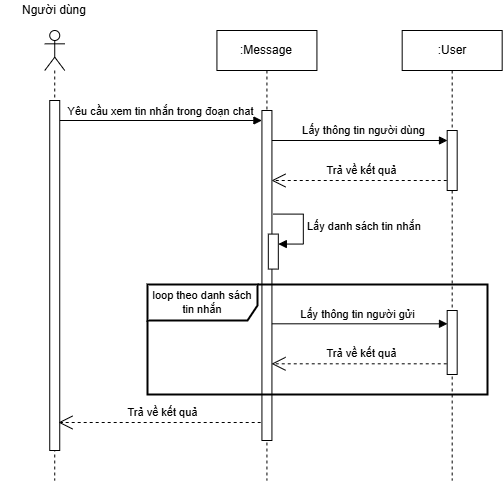

The diagram above was exported from draw.io. Its source (the exported page's mxGraphModel, read from the mxfile embedded in the PNG):
<mxGraphModel dx="614" dy="1161" grid="0" gridSize="10" guides="1" tooltips="1" connect="1" arrows="1" fold="1" page="0" pageScale="1" pageWidth="827" pageHeight="1169" math="0" shadow="0">
  <root>
    <mxCell id="0" />
    <mxCell id="1" parent="0" />
    <mxCell id="FbAomOPEEelpe8Ici1vI-1" value="Yêu cầu xem tin nhắn trong đoạn chat" style="html=1;verticalAlign=bottom;endArrow=block;curved=0;rounded=0;" parent="1" target="FbAomOPEEelpe8Ici1vI-6" edge="1">
      <mxGeometry width="80" relative="1" as="geometry">
        <mxPoint x="112.23999999999995" y="-400" as="sourcePoint" />
        <mxPoint x="277.23999999999995" y="-400" as="targetPoint" />
      </mxGeometry>
    </mxCell>
    <mxCell id="FbAomOPEEelpe8Ici1vI-2" value="&lt;div&gt;&lt;br&gt;&lt;/div&gt;" style="shape=umlLifeline;perimeter=lifelinePerimeter;whiteSpace=wrap;html=1;container=1;dropTarget=0;collapsible=0;recursiveResize=0;outlineConnect=0;portConstraint=eastwest;newEdgeStyle={&quot;curved&quot;:0,&quot;rounded&quot;:0};participant=umlActor;" parent="1" vertex="1">
      <mxGeometry x="97.24" y="-490" width="20" height="450" as="geometry" />
    </mxCell>
    <mxCell id="FbAomOPEEelpe8Ici1vI-3" value="" style="html=1;points=[[0,0,0,0,5],[0,1,0,0,-5],[1,0,0,0,5],[1,1,0,0,-5]];perimeter=orthogonalPerimeter;outlineConnect=0;targetShapes=umlLifeline;portConstraint=eastwest;newEdgeStyle={&quot;curved&quot;:0,&quot;rounded&quot;:0};" parent="FbAomOPEEelpe8Ici1vI-2" vertex="1">
      <mxGeometry x="5" y="70" width="10" height="350" as="geometry" />
    </mxCell>
    <mxCell id="FbAomOPEEelpe8Ici1vI-4" value="Người dùng" style="text;html=1;strokeColor=none;fillColor=none;align=center;verticalAlign=middle;whiteSpace=wrap;rounded=0;" parent="1" vertex="1">
      <mxGeometry x="52.239999999999995" y="-520" width="110" height="20" as="geometry" />
    </mxCell>
    <mxCell id="FbAomOPEEelpe8Ici1vI-5" value=":Message" style="shape=umlLifeline;perimeter=lifelinePerimeter;whiteSpace=wrap;html=1;container=1;dropTarget=0;collapsible=0;recursiveResize=0;outlineConnect=0;portConstraint=eastwest;newEdgeStyle={&quot;curved&quot;:0,&quot;rounded&quot;:0};" parent="1" vertex="1">
      <mxGeometry x="269.43" y="-490" width="100" height="450" as="geometry" />
    </mxCell>
    <mxCell id="FbAomOPEEelpe8Ici1vI-6" value="" style="html=1;points=[[0,0,0,0,5],[0,1,0,0,-5],[1,0,0,0,5],[1,1,0,0,-5]];perimeter=orthogonalPerimeter;outlineConnect=0;targetShapes=umlLifeline;portConstraint=eastwest;newEdgeStyle={&quot;curved&quot;:0,&quot;rounded&quot;:0};" parent="FbAomOPEEelpe8Ici1vI-5" vertex="1">
      <mxGeometry x="45" y="80" width="10" height="330" as="geometry" />
    </mxCell>
    <mxCell id="FbAomOPEEelpe8Ici1vI-7" value="" style="html=1;points=[[0,0,0,0,5],[0,1,0,0,-5],[1,0,0,0,5],[1,1,0,0,-5]];perimeter=orthogonalPerimeter;outlineConnect=0;targetShapes=umlLifeline;portConstraint=eastwest;newEdgeStyle={&quot;curved&quot;:0,&quot;rounded&quot;:0};" parent="FbAomOPEEelpe8Ici1vI-5" vertex="1">
      <mxGeometry x="51.39000000000004" y="203.58" width="10" height="35" as="geometry" />
    </mxCell>
    <mxCell id="FbAomOPEEelpe8Ici1vI-8" value="Lấy danh sách tin nhắn" style="html=1;align=left;spacingLeft=2;endArrow=block;rounded=0;edgeStyle=orthogonalEdgeStyle;curved=0;rounded=0;" parent="FbAomOPEEelpe8Ici1vI-5" target="FbAomOPEEelpe8Ici1vI-7" edge="1">
      <mxGeometry relative="1" as="geometry">
        <mxPoint x="56.39000000000004" y="183.58" as="sourcePoint" />
        <Array as="points">
          <mxPoint x="86.39000000000004" y="213.58" />
        </Array>
      </mxGeometry>
    </mxCell>
    <mxCell id="FbAomOPEEelpe8Ici1vI-9" value="Trả về kết quả" style="endArrow=open;endSize=12;dashed=1;html=1;rounded=0;" parent="1" edge="1">
      <mxGeometry x="-0.0303" y="-10" width="160" relative="1" as="geometry">
        <mxPoint x="313.18999999999994" y="-98" as="sourcePoint" />
        <mxPoint x="111.00000000000001" y="-98" as="targetPoint" />
        <mxPoint as="offset" />
      </mxGeometry>
    </mxCell>
    <mxCell id="FbAomOPEEelpe8Ici1vI-10" value=":User" style="shape=umlLifeline;perimeter=lifelinePerimeter;whiteSpace=wrap;html=1;container=1;dropTarget=0;collapsible=0;recursiveResize=0;outlineConnect=0;portConstraint=eastwest;newEdgeStyle={&quot;curved&quot;:0,&quot;rounded&quot;:0};" parent="1" vertex="1">
      <mxGeometry x="454.68" y="-490" width="100" height="450" as="geometry" />
    </mxCell>
    <mxCell id="FbAomOPEEelpe8Ici1vI-11" value="" style="html=1;points=[[0,0,0,0,5],[0,1,0,0,-5],[1,0,0,0,5],[1,1,0,0,-5]];perimeter=orthogonalPerimeter;outlineConnect=0;targetShapes=umlLifeline;portConstraint=eastwest;newEdgeStyle={&quot;curved&quot;:0,&quot;rounded&quot;:0};" parent="FbAomOPEEelpe8Ici1vI-10" vertex="1">
      <mxGeometry x="45" y="100" width="10" height="60" as="geometry" />
    </mxCell>
    <mxCell id="FbAomOPEEelpe8Ici1vI-13" value="" style="html=1;verticalAlign=bottom;endArrow=block;curved=0;rounded=0;" parent="1" edge="1">
      <mxGeometry x="-0.0252" width="80" relative="1" as="geometry">
        <mxPoint x="324.43000000000006" y="-379.9999999999999" as="sourcePoint" />
        <mxPoint x="500" y="-380" as="targetPoint" />
        <mxPoint as="offset" />
      </mxGeometry>
    </mxCell>
    <mxCell id="FbAomOPEEelpe8Ici1vI-14" value="Trả về kết quả" style="endArrow=open;endSize=12;dashed=1;html=1;rounded=0;" parent="1" edge="1">
      <mxGeometry x="-0.0303" y="-10" width="160" relative="1" as="geometry">
        <mxPoint x="499.25000000000006" y="-340" as="sourcePoint" />
        <mxPoint x="324.00000000000006" y="-340" as="targetPoint" />
        <mxPoint as="offset" />
      </mxGeometry>
    </mxCell>
    <mxCell id="FbAomOPEEelpe8Ici1vI-17" value="loop theo danh sách tin nhắn" style="shape=umlFrame;whiteSpace=wrap;html=1;pointerEvents=0;width=110;height=36;strokeWidth=2;fontSize=11;" parent="1" vertex="1">
      <mxGeometry x="200" y="-236" width="340" height="110" as="geometry" />
    </mxCell>
    <mxCell id="FbAomOPEEelpe8Ici1vI-19" value="" style="html=1;points=[[0,0,0,0,5],[0,1,0,0,-5],[1,0,0,0,5],[1,1,0,0,-5]];perimeter=orthogonalPerimeter;outlineConnect=0;targetShapes=umlLifeline;portConstraint=eastwest;newEdgeStyle={&quot;curved&quot;:0,&quot;rounded&quot;:0};" parent="1" vertex="1">
      <mxGeometry x="499.68" y="-210" width="10" height="64" as="geometry" />
    </mxCell>
    <mxCell id="FbAomOPEEelpe8Ici1vI-20" value="&lt;span&gt;Lấy thông tin người gửi&lt;/span&gt;" style="html=1;verticalAlign=bottom;endArrow=block;curved=0;rounded=0;" parent="1" edge="1">
      <mxGeometry x="-0.0252" width="80" relative="1" as="geometry">
        <mxPoint x="324.43000000000006" y="-196.68999999999988" as="sourcePoint" />
        <mxPoint x="500" y="-196.69" as="targetPoint" />
        <mxPoint as="offset" />
      </mxGeometry>
    </mxCell>
    <mxCell id="FbAomOPEEelpe8Ici1vI-21" value="Trả về kết quả" style="endArrow=open;endSize=12;dashed=1;html=1;rounded=0;" parent="1" edge="1">
      <mxGeometry x="-0.0303" y="-10" width="160" relative="1" as="geometry">
        <mxPoint x="499.25000000000006" y="-156.69" as="sourcePoint" />
        <mxPoint x="324.00000000000006" y="-156.69" as="targetPoint" />
        <mxPoint as="offset" />
      </mxGeometry>
    </mxCell>
    <mxCell id="Zqi7ZbSzmMi8bbZFe4p8-1" value="&lt;font style=&quot;font-size: 11px;&quot;&gt;Lấy thông tin người dùng&lt;/font&gt;" style="text;html=1;align=center;verticalAlign=middle;resizable=0;points=[];autosize=1;strokeColor=none;fillColor=none;" parent="1" vertex="1">
      <mxGeometry x="345" y="-403" width="141" height="26" as="geometry" />
    </mxCell>
  </root>
</mxGraphModel>